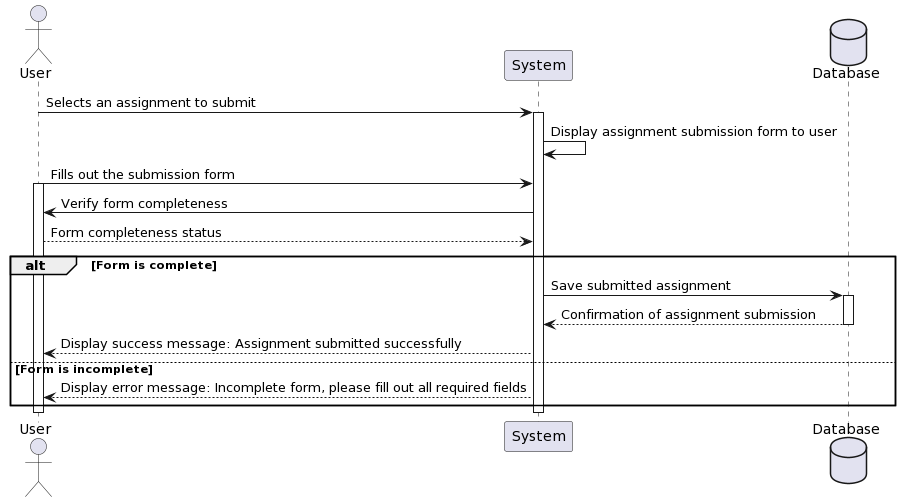

The diagram above was rendered by PlantUML. Its source (embedded in the PNG):
@startuml
actor User as User
participant "System" as System
database Database as DB

User -> System: Selects an assignment to submit
activate System

System -> System: Display assignment submission form to user
User -> System: Fills out the submission form
activate User

System -> User: Verify form completeness
User --> System: Form completeness status

alt Form is complete
  System -> DB: Save submitted assignment
  activate DB
  DB --> System: Confirmation of assignment submission
  deactivate DB

  System --> User: Display success message: Assignment submitted successfully
else Form is incomplete
  System --> User: Display error message: Incomplete form, please fill out all required fields
end

deactivate User
deactivate System
@enduml